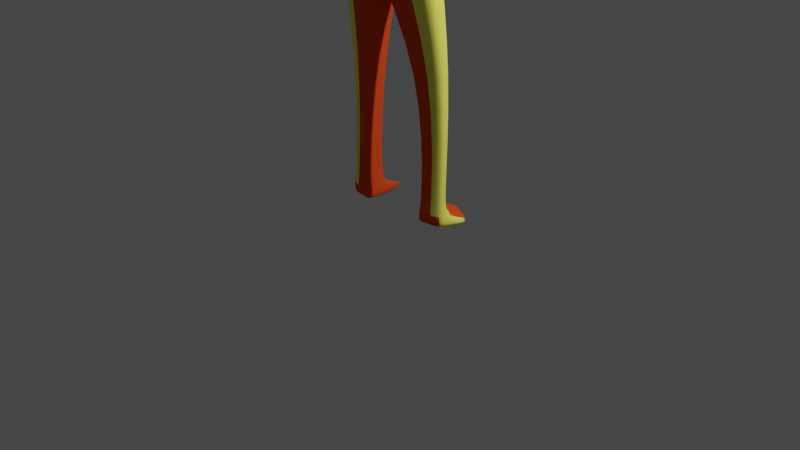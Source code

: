 # Source: Karakter_Dizayn.blend  (saved by Blender 3.2.14; exported with 4.5.12 LTS)
import bpy
from mathutils import Matrix  # noqa: F401  (used for matrix-valued properties, if any)

bpy.ops.wm.read_factory_settings(use_empty=True)
scene = bpy.context.scene
scene.name = 'Scene'

# ---- collections
col_collection = bpy.data.collections.new('Collection'); scene.collection.children.link(col_collection)

# ---- materials (node trees are filled in below, after node groups)
mat_material = bpy.data.materials.new('Material')
mat_material.alpha_threshold = 0.0
mat_material.use_transparent_shadow = False
mat_material.line_color = (0.0, 0.0, 0.0, 1.0)
mat_vucud = bpy.data.materials.new('Vucud')
mat_vucud.use_transparent_shadow = False
mat_vucud.diffuse_color = (1.0, 0.9671, 0.1449, 1.0)
mat_g_z = bpy.data.materials.new('Göz')
mat_g_z.use_transparent_shadow = False
mat_g_z.diffuse_color = (0.0, 0.0, 0.0, 1.0)
mat_ag_z = bpy.data.materials.new('Agız')
mat_ag_z.use_transparent_shadow = False
mat_ag_z.diffuse_color = (0.0, 0.0, 0.0, 1.0)
mat_material_001 = bpy.data.materials.new('Material.001')
mat_material_001.use_transparent_shadow = False
mat_st = bpy.data.materials.new('Üst')
mat_st.use_transparent_shadow = False
mat_st.diffuse_color = (0.8, 0.08037, 0.01566, 1.0)
mat_kemer = bpy.data.materials.new('Kemer')
mat_kemer.use_transparent_shadow = False
mat_kemer.diffuse_color = (0.0, 0.0, 0.0, 1.0)

# ---- material node trees
mat_material.use_nodes = True; mat_material.node_tree.nodes.clear()
_N = mat_material.node_tree.nodes; _L = mat_material.node_tree.links
n0 = _N.new('ShaderNodeOutputMaterial'); n0.name = 'Material Output'; n0.location = (300, 300)
n1 = _N.new('ShaderNodeBsdfPrincipled'); n1.name = 'Principled BSDF'; n1.location = (10, 300)
n1.distribution = 'GGX'
n1.subsurface_method = 'RANDOM_WALK_SKIN'
n1.inputs[2].default_value = 0.4
n1.inputs[3].default_value = 1.45
n1.inputs[27].default_value = (0.0, 0.0, 0.0, 1.0)
n1.inputs[28].default_value = 1.0
_L.new(n1.outputs[0], n0.inputs[0])
n0.is_active_output = True
mat_material_001.use_nodes = True; mat_material_001.node_tree.nodes.clear()
_N = mat_material_001.node_tree.nodes; _L = mat_material_001.node_tree.links
n0 = _N.new('ShaderNodeBsdfPrincipled'); n0.name = 'Principled BSDF'; n0.location = (10, 300)
n0.distribution = 'GGX'
n0.subsurface_method = 'RANDOM_WALK_SKIN'
n0.inputs[3].default_value = 1.45
n0.inputs[27].default_value = (0.0, 0.0, 0.0, 1.0)
n0.inputs[28].default_value = 1.0
n1 = _N.new('ShaderNodeOutputMaterial'); n1.name = 'Material Output'; n1.location = (300, 300)
_L.new(n0.outputs[0], n1.inputs[0])
n1.is_active_output = True

# ---- world
world_world = bpy.data.worlds.new('World'); scene.world = world_world
world_world.use_nodes = True; world_world.node_tree.nodes.clear()
_N = world_world.node_tree.nodes; _L = world_world.node_tree.links
n0 = _N.new('ShaderNodeOutputWorld'); n0.name = 'World Output'; n0.location = (300, 300)
n1 = _N.new('ShaderNodeBackground'); n1.name = 'Background'; n1.location = (10, 300)
n1.inputs[0].default_value = (0.05088, 0.05088, 0.05088, 1.0)
_L.new(n1.outputs[0], n0.inputs[0])
n0.is_active_output = True
world_world.color = (0.05088, 0.05088, 0.05088)
world_world.use_sun_shadow = False
world_world.sun_shadow_jitter_overblur = 0.0

# ---- cameras
cam_camera = bpy.data.cameras.new('Camera')
cam_camera.clip_end = 100.0
cam_camera.ortho_scale = 7.314

# ---- lights
light_light = bpy.data.lights.new('Light', 'POINT')
light_light.transmission_factor = 0.0
light_light.energy = 1000.0
light_light.shadow_soft_size = 0.1
light_light.shadow_maximum_resolution = 0.006
light_light.use_absolute_resolution = True

# ---- meshes
me_cube = bpy.data.meshes.new('Cube')
me_cube.from_pydata([(0.0, 0.2295, 4.616), (0.0, 0.2687, 3.961), (0.0, -0.2743, 4.774), (0.0, -0.3302, 4.004), (-1.064, 0.03214, 4.82), (-0.8058, 0.07867, 4.196), (-0.998, -0.3, 4.812), (-0.7667, -0.2281, 4.172), (0.0, 0.1925, 2.789), (0.0, -0.3993, 2.849), (-0.5868, 0.0224, 2.963), (-0.5915, -0.2638, 2.971), (-0.3631, 0.1805, 1.635), (-0.3711, -0.04435, 1.625), (-0.6266, 0.1232, 1.617), (-0.6266, 0.0177, 1.617), (-0.6437, 0.05255, 0.2381), (-0.6437, -0.05255, 0.2381), (-0.3586, 0.1634, 0.2423), (-0.3807, -0.1096, 0.2423), (0.0, 0.2798, 4.197), (-0.8216, -0.2633, 4.382), (0.0, -0.3298, 4.188), (-0.8824, 0.05543, 4.405), (-1.2, -0.2923, 4.529), (-1.088, -0.3068, 4.741), (-1.162, 0.03175, 4.755), (-1.268, 0.05458, 4.57), (-0.669, -0.2022, 2.834), (-0.6698, -0.02227, 2.829), (-0.8828, -0.1968, 2.825), (-0.888, -0.01634, 2.831), (-0.7021, -0.148, 2.587), (-0.7031, -0.07226, 2.586), (-0.7923, -0.1468, 2.585), (-0.7943, -0.07129, 2.587), (-1.044, -0.03282, 3.535), (-1.036, -0.2596, 3.482), (-0.7637, -0.2592, 3.468), (-0.7707, -0.03, 3.513), (-0.7144, 0.09369, 0.106), (-0.6416, -0.05255, 0.106), (-0.3564, 0.1634, 0.1102), (-0.3786, -0.1096, 0.1102), (-0.4021, 0.4231, 0.1716), (-0.7357, 0.2574, 0.1657), (-0.3992, 0.4238, 0.1002), (-0.7329, 0.2582, 0.09433), (-0.6179, -0.03922, 0.3581), (-0.4075, -0.0849, 0.3628), (-0.6179, 0.04488, 0.3581), (-0.3919, 0.1283, 0.3628), (0.0, -0.2801, 4.921), (-0.3689, -0.2032, 4.958), (0.0, -0.02644, 4.869), (-0.4235, -0.04938, 4.944), (0.0, -0.3175, 5.445), (-0.09574, -0.2393, 5.396), (0.0, -0.1088, 5.303), (-0.1989, -0.09807, 5.384), (0.0, 0.2321, 3.4), (-0.3928, 0.04743, 3.503), (-0.3928, -0.2412, 3.507), (0.0, -0.3633, 3.452), (0.0, -0.3713, 5.781), (-0.2121, -0.293, 5.732), (-0.3153, -0.08097, 5.694), (0.0, -0.432, 6.209), (-0.2051, -0.3537, 6.352), (0.0, -0.1215, 6.177), (-0.3266, -0.1417, 6.323), (-0.2284, 0.1964, 5.364), (0.0, 0.1857, 5.283), (-0.3447, 0.2135, 5.673), (0.0, 0.2337, 5.712), (-0.3719, 0.2224, 5.833), (0.0, 0.2425, 5.872), (-0.1464, -0.2308, 5.224), (-0.1738, -0.1429, 5.221), (0.0, -0.2775, 5.255), (0.0, -0.1271, 5.241), (-0.9636, -0.02432, 3.172), (-0.957, -0.2272, 3.144), (-0.7149, -0.2298, 3.141), (-0.7187, -0.02601, 3.16), (-0.2086, -0.3233, 6.042), (-0.321, -0.1113, 6.008), (0.0, -0.4016, 5.995), (-0.3583, 0.218, 5.753), (0.0, 0.2381, 5.792), (-0.4029, 0.1737, 4.078), (-0.499, -0.2871, 4.793), (-0.04787, -0.2784, 5.421), (-0.3834, -0.2792, 4.088), (-0.5319, 0.1308, 4.718), (-0.2934, 0.1075, 2.876), (-0.2958, -0.3315, 2.91), (-0.4948, 0.1519, 1.626), (-0.4988, -0.01333, 1.621), (-0.5011, 0.108, 0.2402), (-0.5122, -0.0811, 0.2402), (-0.4412, 0.1676, 4.301), (-0.4108, -0.2966, 4.285), (-0.5354, 0.1286, 0.1081), (-0.5101, -0.0811, 0.1081), (-0.5689, 0.3403, 0.1686), (-0.566, 0.341, 0.09727), (-0.5049, 0.08659, 0.3604), (-0.5127, -0.06206, 0.3604), (-0.1844, -0.2416, 4.939), (-0.2117, -0.03791, 4.907), (-0.1025, -0.3928, 6.281), (-0.09947, -0.1035, 5.344), (-0.1964, -0.3022, 3.48), (-0.1964, 0.1398, 3.451), (-0.1061, -0.3321, 5.756), (-0.1633, -0.1316, 6.25), (-0.1142, 0.1911, 5.323), (-0.1724, 0.2236, 5.693), (-0.1859, 0.2325, 5.852), (-0.08691, -0.135, 5.231), (-0.07318, -0.2541, 5.24), (-0.1792, 0.228, 5.773), (-0.1043, -0.3625, 6.018), (-0.1917, -0.3047, 4.046), (-0.2659, 0.1801, 4.667), (-0.1479, -0.3654, 2.879), (-0.435, -0.02884, 1.623), (-0.4465, -0.09537, 0.2413), (-0.2206, 0.2237, 4.249), (-0.4443, -0.09537, 0.1091), (-0.4601, -0.07348, 0.3616), (-0.1059, -0.03217, 4.888), (-0.04974, -0.1062, 5.324), (-0.0982, -0.3328, 3.466), (-0.08164, -0.1265, 6.213), (-0.05709, 0.1884, 5.303), (-0.08619, 0.2287, 5.703), (-0.09296, 0.2375, 5.862), (-0.04346, -0.131, 5.236), (-0.08958, 0.2331, 5.782), (-0.2014, 0.2212, 4.02), (-0.2495, -0.2807, 4.784), (-0.02393, -0.298, 5.433), (-0.1467, 0.15, 2.832), (-0.429, 0.1662, 1.63), (-0.4298, 0.1357, 0.2413), (-0.2054, -0.3132, 4.236), (-0.4459, 0.146, 0.1091), (-0.4855, 0.3817, 0.1701), (-0.4826, 0.3824, 0.09873), (-0.4484, 0.1074, 0.3616), (-0.09222, -0.2609, 4.93), (-0.05127, -0.4124, 6.245), (-0.0982, 0.1859, 3.426), (-0.05303, -0.3517, 5.768), (-0.03659, -0.2658, 5.247), (-0.05215, -0.382, 6.007), (-0.1855, 0.3576, 5.765), (-0.1923, 0.362, 5.845), (-0.09931, 0.3671, 5.855), (-0.09592, 0.3627, 5.775), (-0.1885, 0.2501, 5.868), (-0.09558, 0.2551, 5.878), (-0.1881, 0.3752, 5.781), (-0.1949, 0.3796, 5.86), (-0.1019, 0.3847, 5.87), (-0.09854, 0.3803, 5.79), (-0.1847, 0.3052, 5.785), (-0.1915, 0.3096, 5.865), (-0.0985, 0.3146, 5.874), (-0.09511, 0.3102, 5.795), (0.0, -0.3444, 5.613), (-0.1539, -0.2661, 5.564), (-0.2571, -0.08952, 5.539), (-0.2866, 0.205, 5.518), (0.0, 0.2097, 5.498), (-0.1433, 0.2073, 5.508), (-0.07697, -0.3053, 5.588), (-0.07164, 0.2085, 5.503), (-0.03848, -0.3248, 5.601), (0.0, -0.3578, 5.697), (-0.1578, 0.2155, 5.6), (-0.09152, -0.3187, 5.672), (-0.07891, 0.2186, 5.603), (-0.04576, -0.3383, 5.684), (-0.183, -0.2796, 5.648), (-0.2862, -0.08525, 5.616), (-0.3156, 0.2093, 5.596), (0.0, 0.2217, 5.605), (-0.09584, -0.3175, 4.025), (-0.133, 0.2048, 4.641), (-0.07394, -0.3823, 2.864), (-0.403, -0.0366, 1.624), (-0.4136, -0.1025, 0.2418), (-0.1103, 0.2518, 4.223), (-0.4115, -0.1025, 0.1097), (-0.4338, -0.07919, 0.3622), (-0.05294, -0.0293, 4.878), (-0.02487, -0.1075, 5.313), (-0.0491, -0.348, 3.459), (-0.04082, -0.124, 6.195), (-0.02854, 0.187, 5.293), (-0.04309, 0.2312, 5.707), (-0.04648, 0.24, 5.867), (-0.02173, -0.129, 5.238), (-0.04479, 0.2356, 5.787), (-0.1007, 0.245, 3.99), (-0.1247, -0.2775, 4.779), (-0.01197, -0.3078, 5.439), (-0.07335, 0.1713, 2.811), (-0.396, 0.1734, 1.632), (-0.3942, 0.1496, 0.2418), (-0.1027, -0.3215, 4.212), (-0.4012, 0.1547, 0.1097), (-0.4438, 0.4024, 0.1708), (-0.4409, 0.4031, 0.09947), (-0.4202, 0.1179, 0.3622), (-0.04611, -0.2705, 4.925), (-0.02563, -0.4222, 6.227), (-0.0491, 0.209, 3.413), (-0.02652, -0.3615, 5.774), (-0.0183, -0.2717, 5.251), (-0.02608, -0.3918, 6.001), (-0.03582, 0.2091, 5.5), (-0.01924, -0.3346, 5.607), (-0.03946, 0.2201, 5.604), (-0.02288, -0.348, 5.691), (-0.1685, -0.2728, 5.606), (-0.2717, -0.08739, 5.578), (-0.3011, 0.2071, 5.557), (0.0, 0.2157, 5.551), (0.0, -0.3511, 5.655), (-0.1505, 0.2114, 5.554), (-0.08424, -0.312, 5.63), (-0.07527, 0.2136, 5.553), (-0.04212, -0.3315, 5.643), (-0.02106, -0.3413, 5.649), (-0.03764, 0.2146, 5.552), (-0.3022, 0.1975, 4.049), (-0.3742, -0.2839, 4.788), (-0.0359, -0.2882, 5.427), (-0.22, 0.1287, 2.854), (-0.4619, 0.1591, 1.628), (-0.4655, 0.1219, 0.2407), (-0.3081, -0.3049, 4.261), (-0.4907, 0.1373, 0.1086), (-0.5272, 0.361, 0.1694), (-0.5243, 0.3617, 0.098), (-0.4766, 0.09702, 0.361), (-0.1383, -0.2513, 4.935), (-0.0769, -0.4026, 6.263), (-0.1473, 0.1629, 3.439), (-0.07955, -0.3419, 5.762), (-0.05489, -0.26, 5.243), (-0.07823, -0.3723, 6.012), (-0.2875, -0.2919, 4.067), (-0.3989, 0.1555, 4.692), (-0.2218, -0.3485, 2.895), (-0.4669, -0.02108, 1.622), (-0.4793, -0.08823, 0.2407), (-0.3309, 0.1957, 4.275), (-0.4772, -0.08823, 0.1086), (-0.4864, -0.06777, 0.361), (-0.1588, -0.03504, 4.897), (-0.0746, -0.1048, 5.334), (-0.1473, -0.3175, 3.473), (-0.1225, -0.1291, 6.231), (-0.08563, 0.1897, 5.313), (-0.1293, 0.2261, 5.698), (-0.1394, 0.235, 5.857), (-0.06518, -0.133, 5.233), (-0.1344, 0.2306, 5.777), (-0.1407, 0.3601, 5.77), (-0.1421, 0.2526, 5.873), (-0.1484, 0.3822, 5.865), (-0.1433, 0.3777, 5.786), (-0.145, 0.3121, 5.869), (-0.1399, 0.3077, 5.79), (-0.05773, -0.315, 5.595), (-0.1075, 0.2079, 5.505), (-0.06864, -0.3285, 5.678), (-0.1184, 0.217, 5.601), (-0.1129, 0.2125, 5.553), (-0.06318, -0.3218, 5.636), (-0.789, -0.0528, 4.185), (-1.036, -0.1102, 4.816), (-0.5888, -0.1002, 2.966), (0.0, -0.06109, 2.815), (-0.6266, 0.078, 1.617), (-0.3665, 0.08416, 1.63), (-0.6437, 0.007507, 0.2381), (-0.3681, 0.04641, 0.2423), (-0.8564, -0.08117, 4.395), (-1.131, -0.1134, 4.749), (-1.238, -0.09406, 4.552), (-0.6695, -0.09939, 2.831), (-0.8858, -0.09367, 2.829), (-0.7027, -0.1047, 2.586), (-0.7934, -0.1036, 2.586), (-0.7677, -0.1282, 3.494), (-1.041, -0.13, 3.512), (-0.6832, 0.03102, 0.106), (-0.3659, 0.04641, 0.1102), (-0.3986, 0.03693, 0.3628), (-0.6179, 0.008841, 0.3581), (-0.4001, -0.1153, 4.95), (-0.1547, -0.1586, 5.389), (-0.3928, -0.07625, 3.505), (-0.2711, -0.1718, 5.71), (0.0, -0.2546, 6.19), (-0.2745, -0.2325, 6.335), (-0.1621, -0.1805, 5.222), (-0.7171, -0.1134, 3.152), (-0.9607, -0.1113, 3.16), (-0.2728, -0.2022, 6.023), (-0.1373, -0.2435, 6.263), (-0.5245, 0.03871, 0.1081), (-0.06863, -0.2491, 6.227), (-0.4452, 0.04256, 0.1091), (-0.2129, -0.1652, 5.55), (-0.242, -0.1685, 5.63), (-0.03431, -0.2518, 6.209), (-0.4056, 0.04449, 0.1097), (-0.2275, -0.1669, 5.59), (-0.4849, 0.04064, 0.1086), (-0.1029, -0.2463, 6.245), (-0.07109, 0.08862, 5.566), (-0.07472, 0.09366, 5.616), (-0.03527, 0.09521, 5.617), (0.0, 0.09677, 5.618), (-0.1142, 0.0921, 5.615), (-0.03345, 0.08969, 5.565), (0.0, 0.09076, 5.564), (-0.1087, 0.08755, 5.567), (0.0, 0.2359, 5.752), (-0.2104, -0.3082, 5.887), (-0.3181, -0.09615, 5.851), (0.0, -0.3864, 5.888), (-0.3515, 0.2157, 5.713), (-0.1052, -0.3473, 5.887), (-0.1758, 0.2258, 5.733), (-0.08788, 0.2309, 5.742), (-0.05259, -0.3669, 5.887), (-0.04394, 0.2334, 5.747), (-0.0263, -0.3767, 5.888), (-0.07889, -0.3571, 5.887), (-0.1318, 0.2284, 5.738), (-0.272, -0.187, 5.866), (0.0, -0.3645, 5.739), (-0.1651, 0.2196, 5.647), (-0.09879, -0.3254, 5.714), (-0.08255, 0.2236, 5.653), (-0.0494, -0.345, 5.726), (-0.1976, -0.2863, 5.69), (-0.3008, -0.08311, 5.655), (-0.3302, 0.2114, 5.635), (0.0, 0.2277, 5.659), (-0.04127, 0.2257, 5.656), (-0.0247, -0.3548, 5.733), (-0.07409, -0.3352, 5.72), (-0.1238, 0.2216, 5.65), (-0.2566, -0.1702, 5.67), (-0.04948, 0.3547, 5.7), (0.0, 0.3572, 5.705), (0.0, 0.3595, 5.745), (-0.05032, 0.3569, 5.74), (-1.118, -0.2759, 4.005), (-0.7927, -0.2612, 3.925), (-0.8266, 0.01272, 3.959), (-1.156, 0.01088, 4.052), (-1.139, -0.112, 4.032), (-0.812, -0.1047, 3.945), (-0.5993, 0.06305, 3.849), (0.0, -0.3468, 3.728), (0.0, 0.2504, 3.68), (-0.5798, -0.2346, 3.839), (-0.2997, 0.1567, 3.765), (-0.2899, -0.2907, 3.784), (-0.1449, -0.3187, 3.756), (-0.1498, 0.2036, 3.723), (-0.07247, -0.3327, 3.742), (-0.07491, 0.227, 3.702), (-0.2247, 0.1802, 3.744), (-0.2174, -0.3047, 3.77), (-0.5909, -0.06452, 3.845), (0.0, 0.2413, 3.54), (-0.4863, -0.2379, 3.673), (-0.248, 0.1483, 3.608), (-0.2431, -0.2965, 3.632), (-0.1216, -0.3258, 3.611), (-0.124, 0.1948, 3.574), (-0.06079, -0.3404, 3.601), (-0.06201, 0.218, 3.557), (-0.186, 0.1715, 3.591), (-0.1824, -0.3111, 3.621), (-0.4919, -0.07039, 3.675), (-0.4961, 0.05524, 3.676), (0.0, -0.355, 3.59), (0.0, 0.2367, 3.47), (-0.4396, -0.2395, 3.59), (-0.2222, 0.144, 3.53), (-0.2198, -0.2994, 3.556), (-0.1099, -0.3293, 3.538), (-0.1111, 0.1904, 3.5), (-0.05494, -0.3442, 3.53), (-0.05555, 0.2135, 3.485), (-0.1667, 0.1672, 3.515), (-0.1648, -0.3143, 3.547), (-0.4423, -0.07332, 3.59), (-0.4444, 0.05134, 3.589), (0.0, -0.3592, 3.521), (0.0, 0.209, 3.331), (-0.3963, -0.2658, 3.444), (-0.1895, 0.1164, 3.386), (-0.1882, -0.3262, 3.413), (-0.0842, -0.3565, 3.398), (-0.08481, 0.1627, 3.358), (-0.03217, -0.3716, 3.39), (-0.03248, 0.1858, 3.345), (-0.1371, 0.1396, 3.372), (-0.1362, -0.3414, 3.405), (-0.3977, -0.1002, 3.443), (-0.3988, 0.02394, 3.442), (0.0, -0.3867, 3.382)], [], [(94, 4, 55, 110), (102, 91, 6, 21), (286, 4, 26, 294), (220, 60, 8, 210), (195, 191, 0, 20), (210, 8, 12, 211), (113, 62, 11, 96), (308, 61, 10, 287), (108, 48, 17, 100), (96, 11, 15, 98), (287, 10, 14, 289), (288, 9, 13, 290), (292, 19, 43, 303), (305, 50, 16, 291), (304, 49, 19, 292), (217, 51, 18, 212), (207, 195, 20, 1), (285, 293, 23, 5), (93, 102, 21, 7), (295, 294, 26, 27), (314, 81, 31, 297), (4, 23, 27, 26), (21, 6, 25, 24), (28, 30, 34, 32), (83, 82, 30, 28), (313, 83, 28, 296), (81, 84, 29, 31), (298, 32, 34, 299), (296, 28, 32, 298), (31, 29, 33, 35), (297, 31, 35, 299), (370, 369, 39, 36), (372, 368, 38, 300), (368, 367, 37, 38), (371, 370, 36, 301), (323, 303, 43, 196), (212, 18, 44, 215), (100, 17, 41, 104), (291, 16, 40, 302), (215, 44, 46, 216), (18, 42, 46, 44), (103, 40, 47, 106), (40, 16, 45, 47), (211, 12, 51, 217), (290, 13, 49, 304), (289, 14, 50, 305), (98, 15, 48, 108), (312, 77, 57, 307), (208, 2, 52, 218), (286, 6, 53, 306), (359, 349, 64, 221), (222, 79, 56, 209), (120, 78, 59, 112), (422, 423, 61, 308), (415, 413, 62, 113), (419, 412, 60, 220), (201, 69, 76, 204), (362, 354, 65, 309), (112, 59, 71, 117), (316, 311, 68, 111), (315, 85, 68, 311), (223, 87, 67, 219), (122, 88, 75, 119), (350, 356, 73, 118), (355, 66, 73, 356), (86, 70, 75, 88), (110, 55, 78, 120), (218, 52, 79, 222), (306, 53, 77, 312), (36, 39, 84, 81), (300, 38, 83, 313), (38, 37, 82, 83), (301, 36, 81, 314), (337, 86, 88, 339), (341, 339, 88, 122), (345, 338, 87, 223), (348, 336, 85, 315), (336, 340, 123, 85), (347, 341, 122, 272), (53, 109, 121, 77), (264, 110, 120, 271), (361, 350, 118, 269), (122, 119, 159, 158), (85, 123, 111, 68), (326, 316, 111, 251), (265, 112, 117, 268), (70, 116, 119, 75), (423, 414, 114, 61), (421, 415, 113, 266), (271, 120, 112, 265), (77, 121, 92, 57), (354, 351, 115, 65), (6, 91, 109, 53), (259, 98, 108, 263), (14, 97, 107, 50), (246, 103, 106, 248), (45, 105, 106, 47), (260, 100, 104, 262), (16, 99, 105, 45), (302, 317, 104, 41), (256, 245, 102, 93), (5, 23, 101, 90), (50, 107, 99, 16), (258, 96, 98, 259), (263, 108, 100, 260), (266, 113, 96, 258), (10, 95, 97, 14), (23, 4, 94, 101), (61, 114, 95, 10), (245, 240, 91, 102), (257, 94, 110, 264), (191, 125, 132, 198), (213, 208, 142, 147), (200, 134, 126, 192), (197, 131, 128, 194), (192, 126, 127, 193), (190, 213, 147, 124), (194, 128, 130, 196), (214, 148, 150, 216), (193, 127, 131, 197), (205, 139, 133, 199), (418, 416, 134, 200), (199, 133, 136, 202), (322, 318, 153, 219), (206, 140, 138, 204), (358, 352, 137, 203), (198, 132, 139, 205), (344, 342, 140, 206), (346, 343, 157, 255), (250, 152, 156, 254), (255, 157, 153, 251), (267, 135, 138, 270), (420, 417, 154, 252), (254, 156, 143, 241), (360, 353, 155, 253), (240, 142, 152, 250), (243, 145, 151, 249), (247, 149, 150, 248), (244, 146, 149, 247), (325, 319, 130, 262), (239, 261, 129, 141), (249, 151, 146, 244), (242, 144, 145, 243), (261, 257, 125, 129), (252, 154, 144, 242), (158, 159, 165, 164), (272, 122, 158, 273), (273, 158, 164, 276), (138, 140, 161, 160), (276, 164, 168, 278), (274, 163, 166, 275), (138, 160, 166, 163), (160, 161, 167, 166), (270, 138, 163, 274), (159, 119, 162, 165), (278, 168, 169, 277), (164, 165, 169, 168), (166, 167, 171, 170), (275, 166, 170, 277), (241, 143, 180, 279), (202, 136, 179, 224), (57, 92, 178, 173), (268, 117, 177, 280), (59, 174, 175, 71), (117, 71, 175, 177), (307, 57, 173, 320), (209, 56, 172, 225), (284, 236, 185, 281), (283, 282, 331, 334), (228, 234, 183, 186), (283, 233, 182, 282), (229, 187, 188, 230), (233, 230, 188, 182), (324, 228, 186, 321), (237, 232, 181, 227), (236, 237, 227, 185), (226, 189, 330, 329), (143, 209, 225, 180), (72, 202, 224, 176), (335, 344, 206, 89), (54, 198, 205, 80), (357, 358, 203, 74), (89, 206, 204, 76), (310, 322, 219, 67), (58, 199, 202, 72), (424, 418, 200, 63), (80, 205, 199, 58), (13, 193, 197, 49), (42, 214, 216, 46), (19, 194, 196, 43), (3, 22, 213, 190), (9, 192, 193, 13), (49, 197, 194, 19), (63, 200, 192, 9), (22, 2, 208, 213), (0, 191, 198, 54), (343, 345, 223, 157), (152, 218, 222, 156), (157, 223, 219, 153), (135, 201, 204, 138), (417, 419, 220, 154), (156, 222, 209, 143), (353, 359, 221, 155), (142, 208, 218, 152), (145, 211, 217, 151), (149, 215, 216, 150), (146, 212, 215, 149), (319, 323, 196, 130), (141, 129, 195, 207), (151, 217, 212, 146), (144, 210, 211, 145), (129, 125, 191, 195), (154, 220, 210, 144), (176, 224, 238, 231), (180, 225, 237, 236), (225, 172, 232, 237), (320, 173, 228, 324), (177, 175, 230, 233), (174, 229, 230, 175), (280, 177, 233, 283), (173, 178, 234, 228), (224, 179, 235, 238), (279, 180, 236, 284), (178, 279, 284, 234), (179, 280, 283, 235), (282, 184, 328, 331), (234, 284, 281, 183), (136, 268, 280, 179), (92, 241, 279, 178), (165, 275, 277, 169), (171, 278, 277, 170), (119, 270, 274, 162), (162, 274, 275, 165), (167, 276, 278, 171), (161, 273, 276, 167), (140, 272, 273, 161), (114, 252, 242, 95), (101, 94, 257, 261), (95, 242, 243, 97), (107, 249, 244, 99), (90, 101, 261, 239), (317, 325, 262, 104), (99, 244, 247, 105), (105, 247, 248, 106), (97, 243, 249, 107), (91, 240, 250, 109), (351, 360, 253, 115), (121, 254, 241, 92), (414, 420, 252, 114), (116, 267, 270, 119), (123, 255, 251, 111), (109, 250, 254, 121), (340, 346, 255, 123), (125, 257, 264, 132), (147, 142, 240, 245), (134, 266, 258, 126), (131, 263, 260, 128), (126, 258, 259, 127), (124, 147, 245, 256), (128, 260, 262, 130), (148, 246, 248, 150), (127, 259, 263, 131), (139, 271, 265, 133), (416, 421, 266, 134), (133, 265, 268, 136), (318, 326, 251, 153), (352, 361, 269, 137), (132, 264, 271, 139), (342, 347, 272, 140), (135, 267, 326, 318), (103, 246, 325, 317), (174, 320, 324, 229), (148, 214, 323, 319), (69, 201, 322, 310), (229, 324, 321, 187), (59, 307, 320, 174), (246, 148, 319, 325), (201, 135, 318, 322), (40, 103, 317, 302), (267, 116, 316, 326), (337, 348, 315, 86), (37, 301, 314, 82), (39, 300, 313, 84), (55, 306, 312, 78), (86, 315, 311, 70), (116, 70, 311, 316), (355, 362, 309, 66), (413, 422, 308, 62), (4, 286, 306, 55), (78, 312, 307, 59), (15, 289, 305, 48), (12, 290, 304, 51), (17, 291, 302, 41), (214, 42, 303, 323), (367, 371, 301, 37), (369, 372, 300, 39), (30, 297, 299, 34), (29, 296, 298, 33), (33, 298, 299, 35), (84, 313, 296, 29), (82, 314, 297, 30), (24, 25, 294, 295), (7, 21, 293, 285), (51, 304, 292, 18), (48, 305, 291, 17), (18, 292, 303, 42), (8, 288, 290, 12), (11, 287, 289, 15), (62, 308, 287, 11), (6, 286, 294, 25), (332, 327, 328, 329), (333, 332, 329, 330), (327, 334, 331, 328), (238, 235, 327, 332), (235, 283, 334, 327), (184, 226, 329, 328), (231, 238, 332, 333), (66, 309, 348, 337), (137, 269, 347, 342), (115, 253, 346, 340), (155, 221, 345, 343), (74, 203, 363, 364), (253, 155, 343, 346), (203, 137, 342, 344), (269, 118, 341, 347), (65, 115, 340, 336), (309, 65, 336, 348), (221, 64, 338, 345), (118, 73, 339, 341), (66, 337, 339, 73), (187, 321, 362, 355), (184, 282, 361, 352), (183, 281, 360, 351), (185, 227, 359, 353), (189, 226, 358, 357), (281, 185, 353, 360), (226, 184, 352, 358), (186, 183, 351, 354), (282, 182, 350, 361), (187, 355, 356, 188), (182, 188, 356, 350), (321, 186, 354, 362), (227, 181, 349, 359), (364, 363, 366, 365), (203, 344, 366, 363), (344, 335, 365, 366), (23, 293, 372, 369), (24, 295, 371, 367), (295, 27, 370, 371), (21, 24, 367, 368), (293, 21, 368, 372), (27, 23, 369, 370), (7, 285, 385, 376), (124, 256, 384, 379), (90, 239, 383, 377), (141, 207, 382, 380), (3, 190, 381, 374), (239, 141, 380, 383), (190, 124, 379, 381), (256, 93, 378, 384), (5, 90, 377, 373), (207, 1, 375, 382), (93, 7, 376, 378), (285, 5, 373, 385), (376, 385, 396, 387), (379, 384, 395, 390), (377, 383, 394, 388), (380, 382, 393, 391), (374, 381, 392, 398), (383, 380, 391, 394), (381, 379, 390, 392), (384, 378, 389, 395), (373, 377, 388, 397), (382, 375, 386, 393), (378, 376, 387, 389), (385, 373, 397, 396), (387, 396, 409, 400), (390, 395, 408, 403), (388, 394, 407, 401), (391, 393, 406, 404), (398, 392, 405, 411), (394, 391, 404, 407), (392, 390, 403, 405), (395, 389, 402, 408), (397, 388, 401, 410), (393, 386, 399, 406), (389, 387, 400, 402), (396, 397, 410, 409), (400, 409, 422, 413), (403, 408, 421, 416), (401, 407, 420, 414), (404, 406, 419, 417), (411, 405, 418, 424), (407, 404, 417, 420), (405, 403, 416, 418), (408, 402, 415, 421), (410, 401, 414, 423), (406, 399, 412, 419), (402, 400, 413, 415), (409, 410, 423, 422)])
me_cube.polygons.foreach_set('use_smooth', [True] * 400)
me_cube.polygons.foreach_set('material_index', [1, 5, 5, 5, 5, 5, 1, 1, 1, 1, 1, 5, 5, 1, 5, 5, 5, 1, 1, 5, 1, 5, 5, 1, 1, 1, 1, 1, 1, 1, 1, 1, 1, 1, 1, 5, 5, 5, 1, 5, 5, 1, 1, 5, 5, 1, 1, 1, 1, 1, 1, 1, 1, 6, 6, 6, 1, 1, 1, 1, 1, 1, 1, 1, 1, 1, 1, 1, 1, 1, 1, 1, 1, 1, 1, 1, 1, 1, 1, 1, 1, 1, 1, 1, 1, 1, 1, 6, 6, 1, 1, 1, 1, 5, 1, 5, 5, 5, 5, 1, 5, 1, 1, 5, 5, 5, 1, 5, 1, 5, 1, 1, 5, 5, 5, 5, 5, 5, 5, 5, 1, 6, 1, 1, 1, 1, 1, 1, 1, 1, 1, 1, 6, 1, 1, 1, 5, 5, 5, 5, 5, 5, 5, 5, 5, 1, 1, 1, 1, 2, 1, 1, 2, 1, 1, 2, 2, 2, 2, 1, 1, 1, 1, 1, 1, 1, 1, 1, 3, 1, 1, 1, 1, 1, 1, 1, 3, 1, 1, 1, 1, 1, 1, 1, 1, 6, 1, 5, 5, 5, 5, 5, 5, 5, 5, 1, 1, 1, 1, 1, 6, 1, 1, 1, 5, 5, 5, 5, 5, 5, 5, 5, 5, 1, 1, 1, 1, 1, 1, 1, 1, 1, 1, 1, 1, 3, 1, 1, 1, 2, 2, 1, 1, 2, 1, 1, 5, 5, 5, 5, 5, 5, 5, 5, 5, 1, 1, 1, 6, 1, 1, 1, 1, 1, 5, 5, 5, 5, 5, 5, 5, 5, 1, 6, 1, 1, 1, 1, 1, 1, 5, 1, 5, 1, 1, 1, 5, 1, 1, 1, 1, 1, 1, 1, 1, 1, 1, 6, 1, 1, 1, 5, 1, 5, 1, 1, 1, 1, 1, 1, 1, 5, 1, 5, 1, 5, 5, 1, 1, 5, 1, 1, 1, 3, 3, 3, 3, 1, 1, 1, 1, 1, 1, 1, 1, 1, 1, 1, 1, 1, 1, 1, 1, 1, 1, 1, 1, 1, 1, 1, 1, 1, 1, 1, 1, 1, 1, 1, 1, 1, 1, 1, 1, 5, 1, 5, 5, 5, 5, 1, 1, 5, 1, 1, 1, 5, 1, 5, 5, 5, 5, 1, 1, 5, 1, 1, 1, 5, 1, 5, 5, 5, 5, 1, 1, 5, 1, 1, 1, 5, 1, 5, 5, 5, 5, 1, 1, 5, 1, 1])
_uv = me_cube.uv_layers.new(name='UVMap')
_uv.uv.foreach_set('vector', [0.625, 0.375, 0.625, 0.25, 0.625, 0.25, 0.625, 0.375, 0.4292, 0.875, 0.625, 0.875, 0.625, 1.0, 0.4292, 1.0, 0.875, 0.6071, 0.875, 0.5, 0.875, 0.5, 0.875, 0.6071, 0.375, 0.4687, 0.375, 0.5, 0.375, 0.5, 0.375, 0.4687, 0.4292, 0.4688, 0.625, 0.4688, 0.625, 0.5, 0.4292, 0.5, 0.375, 0.4687, 0.375, 0.5, 0.375, 0.5, 0.375, 0.4687, 0.375, 0.875, 0.375, 1.0, 0.375, 1.0, 0.375, 0.875, 0.375, 0.1429, 0.375, 0.25, 0.375, 0.25, 0.375, 0.1429, 0.375, 0.875, 0.375, 1.0, 0.375, 1.0, 0.375, 0.875, 0.375, 0.875, 0.375, 1.0, 0.375, 1.0, 0.375, 0.875, 0.375, 0.1429, 0.375, 0.25, 0.375, 0.25, 0.375, 0.1429, 0.0, 0.0, 0.0, 0.0, 0.0, 0.0, 0.0, 0.0, 0.0, 0.0, 0.0, 0.0, 0.0, 0.0, 0.0, 0.0, 0.375, 0.1429, 0.375, 0.25, 0.375, 0.25, 0.375, 0.1429, 0.0, 0.0, 0.0, 0.0, 0.0, 0.0, 0.0, 0.0, 0.375, 0.4687, 0.375, 0.5, 0.375, 0.5, 0.375, 0.4688, 0.375, 0.4687, 0.4292, 0.4688, 0.4292, 0.5, 0.375, 0.5, 0.375, 0.1429, 0.4292, 0.1429, 0.4292, 0.25, 0.375, 0.25, 0.375, 0.875, 0.4292, 0.875, 0.4292, 1.0, 0.375, 1.0, 0.4292, 0.1429, 0.625, 0.1429, 0.625, 0.25, 0.4292, 0.25, 0.4292, 0.1429, 0.4292, 0.25, 0.4292, 0.25, 0.4292, 0.1429, 0.625, 0.25, 0.4292, 0.25, 0.4292, 0.25, 0.625, 0.25, 0.4292, 1.0, 0.625, 1.0, 0.625, 1.0, 0.4292, 1.0, 0.4292, 1.0, 0.4292, 1.0, 0.4292, 1.0, 0.4292, 1.0, 0.4292, 1.0, 0.4292, 1.0, 0.4292, 1.0, 0.4292, 1.0, 0.4292, 0.1429, 0.4292, 0.0, 0.4292, 0.0, 0.4292, 0.1429, 0.4292, 0.25, 0.4292, 0.25, 0.4292, 0.25, 0.4292, 0.25, 0.4292, 0.1429, 0.4292, 0.0, 0.4292, 0.0, 0.4292, 0.1429, 0.4292, 0.1429, 0.4292, 0.0, 0.4292, 0.0, 0.4292, 0.1429, 0.4292, 0.25, 0.4292, 0.25, 0.4292, 0.25, 0.4292, 0.25, 0.4292, 0.1429, 0.4292, 0.25, 0.4292, 0.25, 0.4292, 0.1429, 0.4292, 0.25, 0.4292, 0.25, 0.4292, 0.25, 0.4292, 0.25, 0.4292, 0.1429, 0.4292, 0.0, 0.4292, 0.0, 0.4292, 0.1429, 0.4292, 1.0, 0.4292, 1.0, 0.4292, 1.0, 0.4292, 1.0, 0.4292, 0.1429, 0.4292, 0.25, 0.4292, 0.25, 0.4292, 0.1429, 0.3438, 0.6071, 0.375, 0.6071, 0.375, 0.75, 0.3438, 0.75, 0.375, 0.4688, 0.375, 0.5, 0.375, 0.5, 0.375, 0.4687, 0.375, 0.875, 0.375, 1.0, 0.375, 1.0, 0.375, 0.875, 0.375, 0.1429, 0.375, 0.25, 0.375, 0.25, 0.375, 0.1429, 0.375, 0.4687, 0.375, 0.5, 0.375, 0.5, 0.375, 0.4688, 0.0, 0.0, 0.0, 0.0, 0.0, 0.0, 0.0, 0.0, 0.25, 0.5, 0.125, 0.5, 0.125, 0.5, 0.25, 0.5, 0.375, 0.25, 0.375, 0.25, 0.375, 0.25, 0.375, 0.25, 0.375, 0.4687, 0.375, 0.5, 0.375, 0.5, 0.375, 0.4687, 0.0, 0.0, 0.0, 0.0, 0.0, 0.0, 0.0, 0.0, 0.375, 0.1429, 0.375, 0.25, 0.375, 0.25, 0.375, 0.1429, 0.375, 0.875, 0.375, 1.0, 0.375, 1.0, 0.375, 0.875, 0.875, 0.6071, 0.875, 0.75, 0.875, 0.75, 0.875, 0.6071, 0.625, 0.7812, 0.625, 0.75, 0.625, 0.75, 0.625, 0.7812, 0.875, 0.6071, 0.875, 0.75, 0.875, 0.75, 0.875, 0.6071, 0.625, 0.7812, 0.625, 0.75, 0.625, 0.75, 0.625, 0.7813, 0.625, 0.7812, 0.625, 0.75, 0.625, 0.75, 0.625, 0.7812, 0.625, 0.375, 0.625, 0.25, 0.625, 0.25, 0.625, 0.375, 0.375, 0.1429, 0.375, 0.25, 0.375, 0.25, 0.375, 0.1429, 0.375, 0.875, 0.375, 1.0, 0.375, 1.0, 0.375, 0.875, 0.375, 0.4687, 0.375, 0.5, 0.375, 0.5, 0.375, 0.4687, 0.6562, 0.5, 0.625, 0.5, 0.625, 0.5, 0.6562, 0.5, 0.875, 0.6071, 0.875, 0.75, 0.875, 0.75, 0.875, 0.6071, 0.625, 0.375, 0.625, 0.25, 0.625, 0.25, 0.625, 0.375, 0.75, 0.6071, 0.875, 0.6071, 0.875, 0.75, 0.75, 0.75, 0.875, 0.6071, 0.875, 0.75, 0.875, 0.75, 0.875, 0.6071, 0.625, 0.7812, 0.625, 0.75, 0.625, 0.75, 0.625, 0.7812, 0.625, 0.375, 0.625, 0.25, 0.625, 0.25, 0.625, 0.375, 0.625, 0.375, 0.625, 0.25, 0.625, 0.25, 0.625, 0.375, 0.875, 0.5, 0.875, 0.5, 0.875, 0.5, 0.875, 0.5, 0.875, 0.5, 0.875, 0.5, 0.875, 0.5, 0.875, 0.5, 0.625, 0.375, 0.625, 0.25, 0.625, 0.25, 0.625, 0.375, 0.625, 0.7812, 0.625, 0.75, 0.625, 0.75, 0.625, 0.7812, 0.875, 0.6071, 0.875, 0.75, 0.875, 0.75, 0.875, 0.6071, 0.4292, 0.25, 0.4292, 0.25, 0.4292, 0.25, 0.4292, 0.25, 0.4292, 0.1429, 0.4292, 0.0, 0.4292, 0.0, 0.4292, 0.1429, 0.4292, 1.0, 0.4292, 1.0, 0.4292, 1.0, 0.4292, 1.0, 0.4292, 0.1429, 0.4292, 0.25, 0.4292, 0.25, 0.4292, 0.1429, 0.875, 0.5, 0.875, 0.5, 0.875, 0.5, 0.875, 0.5, 0.625, 0.375, 0.625, 0.25, 0.625, 0.25, 0.625, 0.375, 0.625, 0.7812, 0.625, 0.75, 0.625, 0.75, 0.625, 0.7812, 0.875, 0.6071, 0.875, 0.75, 0.875, 0.75, 0.875, 0.6071, 0.625, 1.0, 0.625, 0.875, 0.625, 0.875, 0.625, 1.0, 0.625, 0.4062, 0.625, 0.375, 0.625, 0.375, 0.625, 0.4062, 0.625, 1.0, 0.625, 0.875, 0.625, 0.875, 0.625, 1.0, 0.625, 0.4062, 0.625, 0.375, 0.625, 0.375, 0.625, 0.4062, 0.625, 0.4062, 0.625, 0.375, 0.625, 0.375, 0.625, 0.4062, 0.625, 0.375, 0.625, 0.375, 0.625, 0.375, 0.625, 0.375, 0.625, 1.0, 0.625, 0.875, 0.625, 0.875, 0.625, 1.0, 0.7187, 0.6071, 0.75, 0.6071, 0.75, 0.75, 0.7188, 0.75, 0.625, 0.4062, 0.625, 0.375, 0.625, 0.375, 0.625, 0.4062, 0.875, 0.5, 0.75, 0.5, 0.75, 0.5, 0.875, 0.5, 0.375, 0.25, 0.375, 0.375, 0.375, 0.375, 0.375, 0.25, 0.375, 0.8438, 0.375, 0.875, 0.375, 0.875, 0.375, 0.8438, 0.625, 0.4062, 0.625, 0.375, 0.625, 0.375, 0.625, 0.4062, 0.625, 1.0, 0.625, 0.875, 0.625, 0.875, 0.625, 1.0, 0.625, 1.0, 0.625, 0.875, 0.625, 0.875, 0.625, 1.0, 0.625, 1.0, 0.625, 0.875, 0.625, 0.875, 0.625, 1.0, 0.375, 0.8438, 0.375, 0.875, 0.375, 0.875, 0.375, 0.8438, 0.375, 0.25, 0.375, 0.375, 0.375, 0.375, 0.375, 0.25, 0.2812, 0.5, 0.25, 0.5, 0.25, 0.5, 0.2812, 0.5, 0.375, 0.25, 0.375, 0.375, 0.375, 0.375, 0.375, 0.25, 0.375, 0.8438, 0.375, 0.875, 0.375, 0.875, 0.375, 0.8437, 0.375, 0.25, 0.375, 0.375, 0.375, 0.375, 0.375, 0.25, 0.125, 0.6071, 0.25, 0.6071, 0.25, 0.75, 0.125, 0.75, 0.375, 0.8438, 0.4292, 0.8438, 0.4292, 0.875, 0.375, 0.875, 0.375, 0.25, 0.4292, 0.25, 0.4292, 0.375, 0.375, 0.375, 0.375, 0.25, 0.375, 0.375, 0.375, 0.375, 0.375, 0.25, 0.375, 0.8438, 0.375, 0.875, 0.375, 0.875, 0.375, 0.8438, 0.375, 0.8438, 0.375, 0.875, 0.375, 0.875, 0.375, 0.8438, 0.375, 0.8438, 0.375, 0.875, 0.375, 0.875, 0.375, 0.8438, 0.375, 0.25, 0.375, 0.375, 0.375, 0.375, 0.375, 0.25, 0.4292, 0.25, 0.625, 0.25, 0.625, 0.375, 0.4292, 0.375, 0.375, 0.25, 0.375, 0.375, 0.375, 0.375, 0.375, 0.25, 0.4292, 0.8438, 0.625, 0.8437, 0.625, 0.875, 0.4292, 0.875, 0.625, 0.4062, 0.625, 0.375, 0.625, 0.375, 0.625, 0.4062, 0.625, 0.4688, 0.625, 0.4375, 0.625, 0.4375, 0.625, 0.4688, 0.4292, 0.7813, 0.625, 0.7812, 0.625, 0.8125, 0.4292, 0.8125, 0.375, 0.7813, 0.375, 0.8125, 0.375, 0.8125, 0.375, 0.7813, 0.375, 0.7812, 0.375, 0.8125, 0.375, 0.8125, 0.375, 0.7813, 0.375, 0.7813, 0.375, 0.8125, 0.375, 0.8125, 0.375, 0.7812, 0.375, 0.7813, 0.4292, 0.7813, 0.4292, 0.8125, 0.375, 0.8125, 0.375, 0.7813, 0.375, 0.8125, 0.375, 0.8125, 0.375, 0.7812, 0.3438, 0.5, 0.3125, 0.5, 0.3125, 0.5, 0.3438, 0.5, 0.375, 0.7812, 0.375, 0.8125, 0.375, 0.8125, 0.375, 0.7812, 0.625, 0.4688, 0.625, 0.4375, 0.625, 0.4375, 0.625, 0.4687, 0.375, 0.7813, 0.375, 0.8125, 0.375, 0.8125, 0.375, 0.7813, 0.625, 0.4687, 0.625, 0.4375, 0.625, 0.4375, 0.625, 0.4688, 0.6562, 0.6071, 0.6875, 0.6071, 0.6875, 0.75, 0.6562, 0.75, 0.625, 0.4688, 0.625, 0.4375, 0.625, 0.4375, 0.625, 0.4688, 0.625, 0.4688, 0.625, 0.4375, 0.625, 0.4375, 0.625, 0.4688, 0.625, 0.4688, 0.625, 0.4375, 0.625, 0.4375, 0.625, 0.4688, 0.625, 0.4688, 0.625, 0.4375, 0.625, 0.4375, 0.625, 0.4688, 0.625, 0.8437, 0.625, 0.8125, 0.625, 0.8125, 0.625, 0.8437, 0.625, 0.8438, 0.625, 0.8125, 0.625, 0.8125, 0.625, 0.8438, 0.625, 0.8437, 0.625, 0.8125, 0.625, 0.8125, 0.625, 0.8437, 0.7188, 0.5, 0.6875, 0.5, 0.6875, 0.5, 0.7188, 0.5, 0.375, 0.4062, 0.375, 0.4375, 0.375, 0.4375, 0.375, 0.4062, 0.625, 0.8438, 0.625, 0.8125, 0.625, 0.8125, 0.625, 0.8438, 0.625, 0.8437, 0.625, 0.8125, 0.625, 0.8125, 0.625, 0.8437, 0.625, 0.8437, 0.625, 0.8125, 0.625, 0.8125, 0.625, 0.8438, 0.375, 0.4062, 0.375, 0.4375, 0.375, 0.4375, 0.375, 0.4063, 0.375, 0.4062, 0.375, 0.4375, 0.375, 0.4375, 0.375, 0.4062, 0.375, 0.4062, 0.375, 0.4375, 0.375, 0.4375, 0.375, 0.4062, 0.2812, 0.6071, 0.3125, 0.6071, 0.3125, 0.75, 0.2812, 0.75, 0.375, 0.4062, 0.4292, 0.4063, 0.4292, 0.4375, 0.375, 0.4375, 0.375, 0.4063, 0.375, 0.4375, 0.375, 0.4375, 0.375, 0.4062, 0.375, 0.4062, 0.375, 0.4375, 0.375, 0.4375, 0.375, 0.4062, 0.4292, 0.4063, 0.625, 0.4062, 0.625, 0.4375, 0.4292, 0.4375, 0.375, 0.4062, 0.375, 0.4375, 0.375, 0.4375, 0.375, 0.4062, 0.625, 0.375, 0.625, 0.375, 0.625, 0.375, 0.625, 0.375, 0.625, 0.4062, 0.625, 0.375, 0.625, 0.375, 0.625, 0.4062, 0.625, 0.4062, 0.625, 0.375, 0.625, 0.375, 0.625, 0.4062, 0.625, 0.4375, 0.625, 0.4375, 0.625, 0.4375, 0.625, 0.4375, 0.625, 0.4062, 0.625, 0.375, 0.625, 0.375, 0.625, 0.4062, 0.7188, 0.5, 0.6875, 0.5, 0.6875, 0.5, 0.7188, 0.5, 0.625, 0.4375, 0.625, 0.4375, 0.625, 0.4375, 0.625, 0.4375, 0.625, 0.4375, 0.625, 0.4375, 0.625, 0.4375, 0.625, 0.4375, 0.7188, 0.5, 0.6875, 0.5, 0.6875, 0.5, 0.7188, 0.5, 0.625, 0.375, 0.625, 0.375, 0.625, 0.375, 0.625, 0.375, 0.625, 0.4062, 0.625, 0.375, 0.625, 0.375, 0.625, 0.4062, 0.625, 0.375, 0.625, 0.375, 0.625, 0.375, 0.625, 0.375, 0.625, 0.4375, 0.625, 0.4375, 0.625, 0.4375, 0.625, 0.4375, 0.7188, 0.5, 0.6875, 0.5, 0.6875, 0.5, 0.7188, 0.5, 0.625, 0.8438, 0.625, 0.8125, 0.625, 0.8125, 0.625, 0.8437, 0.625, 0.4688, 0.625, 0.4375, 0.625, 0.4375, 0.625, 0.4688, 0.625, 1.0, 0.625, 0.875, 0.625, 0.875, 0.625, 1.0, 0.625, 0.4062, 0.625, 0.375, 0.625, 0.375, 0.625, 0.4062, 0.875, 0.5, 0.875, 0.5, 0.875, 0.5, 0.875, 0.5, 0.625, 0.375, 0.625, 0.25, 0.625, 0.25, 0.625, 0.375, 0.875, 0.6071, 0.875, 0.75, 0.875, 0.75, 0.875, 0.6071, 0.625, 0.7812, 0.625, 0.75, 0.625, 0.75, 0.625, 0.7812, 0.625, 0.8437, 0.625, 0.8125, 0.625, 0.8125, 0.625, 0.8437, 0.625, 0.4062, 0.625, 0.4062, 0.625, 0.4062, 0.625, 0.4062, 0.625, 1.0, 0.625, 0.875, 0.625, 0.875, 0.625, 1.0, 0.625, 0.4062, 0.625, 0.375, 0.625, 0.375, 0.625, 0.4062, 0.875, 0.5, 0.875, 0.5, 0.875, 0.5, 0.875, 0.5, 0.625, 0.375, 0.625, 0.25, 0.625, 0.25, 0.625, 0.375, 0.875, 0.6071, 0.875, 0.75, 0.875, 0.75, 0.875, 0.6071, 0.625, 0.7812, 0.625, 0.75, 0.625, 0.75, 0.625, 0.7812, 0.625, 0.8125, 0.625, 0.7812, 0.625, 0.7812, 0.625, 0.8125, 0.625, 0.4688, 0.625, 0.5, 0.625, 0.5, 0.625, 0.4688, 0.625, 0.8125, 0.625, 0.7812, 0.625, 0.7812, 0.625, 0.8125, 0.625, 0.5, 0.625, 0.4688, 0.625, 0.4688, 0.625, 0.5, 0.625, 0.5, 0.625, 0.4688, 0.625, 0.4688, 0.625, 0.5, 0.625, 0.5, 0.625, 0.4688, 0.625, 0.4688, 0.625, 0.5, 0.625, 0.5, 0.625, 0.4688, 0.625, 0.4688, 0.625, 0.5, 0.625, 0.5, 0.625, 0.4688, 0.625, 0.4688, 0.625, 0.5, 0.625, 0.6071, 0.6562, 0.6071, 0.6562, 0.75, 0.625, 0.75, 0.625, 0.5, 0.625, 0.4687, 0.625, 0.4688, 0.625, 0.5, 0.375, 0.75, 0.375, 0.7813, 0.375, 0.7813, 0.375, 0.75, 0.625, 0.5, 0.625, 0.4688, 0.625, 0.4687, 0.625, 0.5, 0.375, 0.75, 0.375, 0.7812, 0.375, 0.7812, 0.375, 0.75, 0.375, 0.5, 0.3438, 0.5, 0.3438, 0.5, 0.375, 0.5, 0.375, 0.75, 0.375, 0.7813, 0.375, 0.7812, 0.375, 0.75, 0.375, 0.75, 0.4292, 0.75, 0.4292, 0.7813, 0.375, 0.7813, 0.375, 0.75, 0.375, 0.7813, 0.375, 0.7812, 0.375, 0.75, 0.375, 0.75, 0.375, 0.7812, 0.375, 0.7813, 0.375, 0.75, 0.375, 0.75, 0.375, 0.7813, 0.375, 0.7813, 0.375, 0.75, 0.4292, 0.75, 0.625, 0.75, 0.625, 0.7812, 0.4292, 0.7813, 0.625, 0.5, 0.625, 0.4688, 0.625, 0.4688, 0.625, 0.5, 0.625, 0.8125, 0.625, 0.7812, 0.625, 0.7812, 0.625, 0.8125, 0.625, 0.8125, 0.625, 0.7812, 0.625, 0.7812, 0.625, 0.8125, 0.625, 0.8125, 0.625, 0.7812, 0.625, 0.7812, 0.625, 0.8125, 0.6875, 0.5, 0.6562, 0.5, 0.6562, 0.5, 0.6875, 0.5, 0.375, 0.4375, 0.375, 0.4687, 0.375, 0.4687, 0.375, 0.4375, 0.625, 0.8125, 0.625, 0.7812, 0.625, 0.7812, 0.625, 0.8125, 0.625, 0.8125, 0.625, 0.7812, 0.625, 0.7813, 0.625, 0.8125, 0.625, 0.8125, 0.625, 0.7812, 0.625, 0.7812, 0.625, 0.8125, 0.375, 0.4375, 0.375, 0.4687, 0.375, 0.4687, 0.375, 0.4375, 0.375, 0.4375, 0.375, 0.4687, 0.375, 0.4688, 0.375, 0.4375, 0.375, 0.4375, 0.375, 0.4688, 0.375, 0.4687, 0.375, 0.4375, 0.3125, 0.6071, 0.3438, 0.6071, 0.3438, 0.75, 0.3125, 0.75, 0.375, 0.4375, 0.4292, 0.4375, 0.4292, 0.4688, 0.375, 0.4687, 0.375, 0.4375, 0.375, 0.4687, 0.375, 0.4688, 0.375, 0.4375, 0.375, 0.4375, 0.375, 0.4687, 0.375, 0.4687, 0.375, 0.4375, 0.4292, 0.4375, 0.625, 0.4375, 0.625, 0.4688, 0.4292, 0.4688, 0.375, 0.4375, 0.375, 0.4687, 0.375, 0.4687, 0.375, 0.4375, 0.625, 0.5, 0.625, 0.4688, 0.625, 0.4688, 0.625, 0.5, 0.625, 0.8125, 0.625, 0.7812, 0.625, 0.7812, 0.625, 0.8125, 0.625, 0.7812, 0.625, 0.75, 0.625, 0.75, 0.625, 0.7812, 0.875, 0.6071, 0.875, 0.75, 0.875, 0.75, 0.875, 0.6071, 0.625, 0.375, 0.625, 0.25, 0.625, 0.25, 0.625, 0.375, 0.875, 0.5, 0.875, 0.5, 0.875, 0.5, 0.875, 0.5, 0.625, 0.4062, 0.625, 0.375, 0.625, 0.375, 0.625, 0.4062, 0.625, 1.0, 0.625, 0.875, 0.625, 0.875, 0.625, 1.0, 0.625, 0.4688, 0.625, 0.4375, 0.625, 0.4375, 0.625, 0.4688, 0.625, 0.8437, 0.625, 0.8125, 0.625, 0.8125, 0.625, 0.8437, 0.625, 0.875, 0.625, 0.8437, 0.625, 0.8437, 0.625, 0.875, 0.625, 0.4375, 0.625, 0.4062, 0.625, 0.4062, 0.625, 0.4375, 0.625, 0.4062, 0.625, 0.4375, 0.625, 0.4375, 0.625, 0.4062, 0.625, 0.875, 0.625, 0.8437, 0.625, 0.8437, 0.625, 0.875, 0.625, 0.4375, 0.625, 0.4062, 0.625, 0.4062, 0.625, 0.4375, 0.625, 0.875, 0.625, 0.8438, 0.625, 0.8437, 0.625, 0.875, 0.75, 0.5, 0.7188, 0.5, 0.7188, 0.5, 0.75, 0.5, 0.625, 0.4375, 0.625, 0.4062, 0.625, 0.4062, 0.625, 0.4375, 0.75, 0.5, 0.7188, 0.5, 0.7188, 0.5, 0.75, 0.5, 0.75, 0.5, 0.7188, 0.5, 0.7188, 0.5, 0.75, 0.5, 0.625, 0.4375, 0.625, 0.4062, 0.625, 0.4062, 0.625, 0.4375, 0.625, 0.4375, 0.625, 0.4062, 0.625, 0.4062, 0.625, 0.4375, 0.625, 0.4375, 0.625, 0.4062, 0.625, 0.4062, 0.625, 0.4375, 0.375, 0.375, 0.375, 0.4062, 0.375, 0.4062, 0.375, 0.375, 0.4292, 0.375, 0.625, 0.375, 0.625, 0.4062, 0.4292, 0.4063, 0.375, 0.375, 0.375, 0.4062, 0.375, 0.4062, 0.375, 0.375, 0.375, 0.375, 0.375, 0.4063, 0.375, 0.4062, 0.375, 0.375, 0.375, 0.375, 0.4292, 0.375, 0.4292, 0.4063, 0.375, 0.4062, 0.25, 0.6071, 0.2812, 0.6071, 0.2812, 0.75, 0.25, 0.75, 0.375, 0.375, 0.375, 0.4062, 0.375, 0.4062, 0.375, 0.375, 0.375, 0.375, 0.375, 0.4062, 0.375, 0.4062, 0.375, 0.375, 0.375, 0.375, 0.375, 0.4062, 0.375, 0.4063, 0.375, 0.375, 0.625, 0.875, 0.625, 0.8437, 0.625, 0.8438, 0.625, 0.875, 0.625, 0.875, 0.625, 0.8437, 0.625, 0.8437, 0.625, 0.875, 0.625, 0.875, 0.625, 0.8438, 0.625, 0.8438, 0.625, 0.875, 0.375, 0.375, 0.375, 0.4062, 0.375, 0.4062, 0.375, 0.375, 0.75, 0.5, 0.7188, 0.5, 0.7188, 0.5, 0.75, 0.5, 0.625, 0.875, 0.625, 0.8437, 0.625, 0.8437, 0.625, 0.875, 0.625, 0.875, 0.625, 0.8438, 0.625, 0.8438, 0.625, 0.875, 0.625, 0.875, 0.625, 0.8437, 0.625, 0.8437, 0.625, 0.875, 0.625, 0.4375, 0.625, 0.4062, 0.625, 0.4062, 0.625, 0.4375, 0.4292, 0.8125, 0.625, 0.8125, 0.625, 0.8437, 0.4292, 0.8438, 0.375, 0.8125, 0.375, 0.8438, 0.375, 0.8438, 0.375, 0.8125, 0.375, 0.8125, 0.375, 0.8438, 0.375, 0.8438, 0.375, 0.8125, 0.375, 0.8125, 0.375, 0.8438, 0.375, 0.8438, 0.375, 0.8125, 0.375, 0.8125, 0.4292, 0.8125, 0.4292, 0.8438, 0.375, 0.8438, 0.375, 0.8125, 0.375, 0.8438, 0.375, 0.8437, 0.375, 0.8125, 0.3125, 0.5, 0.2812, 0.5, 0.2812, 0.5, 0.3125, 0.5, 0.375, 0.8125, 0.375, 0.8438, 0.375, 0.8438, 0.375, 0.8125, 0.625, 0.4375, 0.625, 0.4062, 0.625, 0.4062, 0.625, 0.4375, 0.375, 0.8125, 0.375, 0.8438, 0.375, 0.8438, 0.375, 0.8125, 0.625, 0.4375, 0.625, 0.4062, 0.625, 0.4062, 0.625, 0.4375, 0.6875, 0.6071, 0.7187, 0.6071, 0.7188, 0.75, 0.6875, 0.75, 0.625, 0.4375, 0.625, 0.4062, 0.625, 0.4062, 0.625, 0.4375, 0.625, 0.4375, 0.625, 0.4062, 0.625, 0.4062, 0.625, 0.4375, 0.625, 0.4375, 0.625, 0.4062, 0.625, 0.4062, 0.625, 0.4375, 0.6875, 0.5, 0.7188, 0.5, 0.7187, 0.6071, 0.6875, 0.6071, 0.25, 0.5, 0.2812, 0.5, 0.2812, 0.6071, 0.25, 0.6071, 0.875, 0.5, 0.875, 0.6071, 0.875, 0.6071, 0.875, 0.5, 0.3125, 0.5, 0.3438, 0.5, 0.3438, 0.6071, 0.3125, 0.6071, 0.625, 0.5, 0.6562, 0.5, 0.6562, 0.6071, 0.625, 0.6071, 0.875, 0.5, 0.875, 0.6071, 0.875, 0.6071, 0.875, 0.5, 0.875, 0.5, 0.875, 0.6071, 0.875, 0.6071, 0.875, 0.5, 0.2812, 0.5, 0.3125, 0.5, 0.3125, 0.6071, 0.2812, 0.6071, 0.6562, 0.5, 0.6875, 0.5, 0.6875, 0.6071, 0.6562, 0.6071, 0.125, 0.5, 0.25, 0.5, 0.25, 0.6071, 0.125, 0.6071, 0.7188, 0.5, 0.75, 0.5, 0.75, 0.6071, 0.7187, 0.6071, 0.875, 0.5, 0.875, 0.6071, 0.875, 0.6071, 0.875, 0.5, 0.4292, 0.0, 0.4292, 0.1429, 0.4292, 0.1429, 0.4292, 0.0, 0.4292, 0.25, 0.4292, 0.1429, 0.4292, 0.1429, 0.4292, 0.25, 0.875, 0.5, 0.875, 0.6071, 0.875, 0.6071, 0.875, 0.5, 0.875, 0.5, 0.875, 0.6071, 0.875, 0.6071, 0.875, 0.5, 0.75, 0.5, 0.875, 0.5, 0.875, 0.6071, 0.75, 0.6071, 0.875, 0.5, 0.875, 0.6071, 0.875, 0.6071, 0.875, 0.5, 0.375, 0.0, 0.375, 0.1429, 0.375, 0.1429, 0.375, 0.0, 0.875, 0.5, 0.875, 0.6071, 0.875, 0.6071, 0.875, 0.5, 0.875, 0.5, 0.875, 0.6071, 0.875, 0.6071, 0.875, 0.5, 0.375, 0.0, 0.375, 0.1429, 0.375, 0.1429, 0.375, 0.0, 0.0, 0.0, 0.0, 0.0, 0.0, 0.0, 0.0, 0.0, 0.375, 0.0, 0.375, 0.1429, 0.375, 0.1429, 0.375, 0.0, 0.3438, 0.5, 0.375, 0.5, 0.375, 0.6071, 0.3438, 0.6071, 0.4292, 0.0, 0.4292, 0.1429, 0.4292, 0.1429, 0.4292, 0.0, 0.4292, 0.25, 0.4292, 0.1429, 0.4292, 0.1429, 0.4292, 0.25, 0.4292, 0.0, 0.4292, 0.1429, 0.4292, 0.1429, 0.4292, 0.0, 0.4292, 0.25, 0.4292, 0.1429, 0.4292, 0.1429, 0.4292, 0.25, 0.4292, 0.25, 0.4292, 0.1429, 0.4292, 0.1429, 0.4292, 0.25, 0.4292, 0.25, 0.4292, 0.1429, 0.4292, 0.1429, 0.4292, 0.25, 0.4292, 0.0, 0.4292, 0.1429, 0.4292, 0.1429, 0.4292, 0.0, 0.4292, 0.0, 0.625, 0.0, 0.625, 0.1429, 0.4292, 0.1429, 0.375, 0.0, 0.4292, 0.0, 0.4292, 0.1429, 0.375, 0.1429, 0.0, 0.0, 0.0, 0.0, 0.0, 0.0, 0.0, 0.0, 0.375, 0.0, 0.375, 0.1429, 0.375, 0.1429, 0.375, 0.0, 0.0, 0.0, 0.0, 0.0, 0.0, 0.0, 0.0, 0.0, 0.0, 0.0, 0.0, 0.0, 0.0, 0.0, 0.0, 0.0, 0.375, 0.0, 0.375, 0.1429, 0.375, 0.1429, 0.375, 0.0, 0.375, 0.0, 0.375, 0.1429, 0.375, 0.1429, 0.375, 0.0, 0.875, 0.75, 0.875, 0.6071, 0.875, 0.6071, 0.875, 0.75, 0.625, 0.4688, 0.625, 0.4375, 0.625, 0.4375, 0.625, 0.4688, 0.625, 0.5, 0.625, 0.4688, 0.625, 0.4688, 0.625, 0.5, 0.625, 0.4375, 0.625, 0.4062, 0.625, 0.4062, 0.625, 0.4375, 0.625, 0.4688, 0.625, 0.4375, 0.625, 0.4375, 0.625, 0.4688, 0.625, 0.4375, 0.625, 0.4062, 0.625, 0.4062, 0.625, 0.4375, 0.625, 0.4375, 0.625, 0.4688, 0.625, 0.4688, 0.625, 0.4375, 0.625, 0.5, 0.625, 0.4688, 0.625, 0.4688, 0.625, 0.5, 0.875, 0.5, 0.875, 0.6071, 0.875, 0.6071, 0.875, 0.5, 0.625, 0.4375, 0.625, 0.4062, 0.625, 0.4062, 0.625, 0.4375, 0.625, 0.875, 0.625, 0.8437, 0.625, 0.8437, 0.625, 0.875, 0.625, 0.8125, 0.625, 0.7813, 0.625, 0.7812, 0.625, 0.8125, 0.625, 0.5, 0.625, 0.4688, 0.625, 0.4688, 0.625, 0.5, 0.625, 0.8437, 0.625, 0.8125, 0.625, 0.8125, 0.625, 0.8437, 0.625, 0.4688, 0.625, 0.4375, 0.625, 0.4375, 0.625, 0.4688, 0.625, 0.4062, 0.625, 0.375, 0.625, 0.375, 0.625, 0.4062, 0.625, 1.0, 0.625, 0.875, 0.625, 0.875, 0.625, 1.0, 0.875, 0.6071, 0.875, 0.75, 0.875, 0.75, 0.875, 0.6071, 0.625, 0.7813, 0.625, 0.75, 0.625, 0.75, 0.625, 0.7812, 0.625, 0.375, 0.625, 0.25, 0.625, 0.25, 0.625, 0.375, 0.875, 0.5, 0.875, 0.5, 0.875, 0.5, 0.875, 0.5, 0.875, 0.5, 0.875, 0.6071, 0.875, 0.6071, 0.875, 0.5, 0.625, 0.4375, 0.625, 0.4062, 0.625, 0.4062, 0.625, 0.4375, 0.625, 0.875, 0.625, 0.8437, 0.625, 0.8437, 0.625, 0.875, 0.625, 0.8125, 0.625, 0.7812, 0.625, 0.7812, 0.625, 0.8125, 0.625, 0.5, 0.625, 0.4688, 0.625, 0.4688, 0.625, 0.5, 0.625, 0.8437, 0.625, 0.8125, 0.625, 0.8125, 0.625, 0.8437, 0.625, 0.4688, 0.625, 0.4375, 0.625, 0.4375, 0.625, 0.4688, 0.625, 1.0, 0.625, 0.875, 0.625, 0.875, 0.625, 1.0, 0.625, 0.4062, 0.625, 0.375, 0.625, 0.375, 0.625, 0.4062, 0.875, 0.5, 0.875, 0.5, 0.875, 0.5, 0.875, 0.5, 0.625, 0.375, 0.625, 0.25, 0.625, 0.25, 0.625, 0.375, 0.875, 0.6071, 0.875, 0.75, 0.875, 0.75, 0.875, 0.6071, 0.625, 0.7812, 0.625, 0.75, 0.625, 0.75, 0.625, 0.7812, 0.625, 0.5, 0.625, 0.4688, 0.625, 0.4688, 0.625, 0.5, 0.625, 0.4688, 0.625, 0.4688, 0.625, 0.4688, 0.625, 0.4688, 0.625, 0.4688, 0.625, 0.5, 0.625, 0.5, 0.625, 0.4688, 0.4292, 0.25, 0.4292, 0.1429, 0.4292, 0.1429, 0.4292, 0.25, 0.4292, 0.0, 0.4292, 0.1429, 0.4292, 0.1429, 0.4292, 0.0, 0.4292, 0.1429, 0.4292, 0.25, 0.4292, 0.25, 0.4292, 0.1429, 0.4292, 1.0, 0.4292, 1.0, 0.4292, 1.0, 0.4292, 1.0, 0.4292, 0.1429, 0.4292, 0.0, 0.4292, 0.0, 0.4292, 0.1429, 0.4292, 0.25, 0.4292, 0.25, 0.4292, 0.25, 0.4292, 0.25, 0.375, 0.0, 0.375, 0.1429, 0.375, 0.1429, 0.375, 0.0, 0.375, 0.8125, 0.375, 0.8438, 0.375, 0.8438, 0.375, 0.8125, 0.375, 0.375, 0.375, 0.4062, 0.375, 0.4062, 0.375, 0.375, 0.375, 0.4375, 0.375, 0.4687, 0.375, 0.4687, 0.375, 0.4375, 0.375, 0.75, 0.375, 0.7813, 0.375, 0.7812, 0.375, 0.75, 0.375, 0.4062, 0.375, 0.4375, 0.375, 0.4375, 0.375, 0.4062, 0.375, 0.7813, 0.375, 0.8125, 0.375, 0.8125, 0.375, 0.7812, 0.375, 0.8438, 0.375, 0.875, 0.375, 0.875, 0.375, 0.8438, 0.375, 0.25, 0.375, 0.375, 0.375, 0.375, 0.375, 0.25, 0.375, 0.4687, 0.375, 0.5, 0.375, 0.5, 0.375, 0.4687, 0.375, 0.875, 0.375, 1.0, 0.375, 1.0, 0.375, 0.875, 0.375, 0.1429, 0.375, 0.25, 0.375, 0.25, 0.375, 0.1429, 0.375, 0.0, 0.375, 0.1429, 0.375, 0.1429, 0.375, 0.0, 0.375, 0.8125, 0.375, 0.8438, 0.375, 0.8438, 0.375, 0.8125, 0.375, 0.375, 0.375, 0.4062, 0.375, 0.4062, 0.375, 0.375, 0.375, 0.4375, 0.375, 0.4687, 0.375, 0.4687, 0.375, 0.4375, 0.375, 0.75, 0.375, 0.7812, 0.375, 0.7812, 0.375, 0.75, 0.375, 0.4062, 0.375, 0.4375, 0.375, 0.4375, 0.375, 0.4062, 0.375, 0.7812, 0.375, 0.8125, 0.375, 0.8125, 0.375, 0.7812, 0.375, 0.8438, 0.375, 0.875, 0.375, 0.875, 0.375, 0.8438, 0.375, 0.25, 0.375, 0.375, 0.375, 0.375, 0.375, 0.25, 0.375, 0.4687, 0.375, 0.5, 0.375, 0.5, 0.375, 0.4687, 0.375, 0.875, 0.375, 1.0, 0.375, 1.0, 0.375, 0.875, 0.375, 0.1429, 0.375, 0.25, 0.375, 0.25, 0.375, 0.1429, 0.375, 0.0, 0.375, 0.1429, 0.375, 0.1429, 0.375, 0.0, 0.375, 0.8125, 0.375, 0.8438, 0.375, 0.8438, 0.375, 0.8125, 0.375, 0.375, 0.375, 0.4062, 0.375, 0.4062, 0.375, 0.375, 0.375, 0.4375, 0.375, 0.4687, 0.375, 0.4687, 0.375, 0.4375, 0.375, 0.75, 0.375, 0.7812, 0.375, 0.7813, 0.375, 0.75, 0.375, 0.4062, 0.375, 0.4375, 0.375, 0.4375, 0.375, 0.4062, 0.375, 0.7812, 0.375, 0.8125, 0.375, 0.8125, 0.375, 0.7813, 0.375, 0.8438, 0.375, 0.875, 0.375, 0.875, 0.375, 0.8438, 0.375, 0.25, 0.375, 0.375, 0.375, 0.375, 0.375, 0.25, 0.375, 0.4687, 0.375, 0.5, 0.375, 0.5, 0.375, 0.4687, 0.375, 0.875, 0.375, 1.0, 0.375, 1.0, 0.375, 0.875, 0.375, 0.1429, 0.375, 0.25, 0.375, 0.25, 0.375, 0.1429, 0.375, 0.0, 0.375, 0.1429, 0.375, 0.1429, 0.375, 0.0, 0.375, 0.8125, 0.375, 0.8438, 0.375, 0.8438, 0.375, 0.8125, 0.375, 0.375, 0.375, 0.4062, 0.375, 0.4062, 0.375, 0.375, 0.375, 0.4375, 0.375, 0.4687, 0.375, 0.4687, 0.375, 0.4375, 0.375, 0.75, 0.375, 0.7813, 0.375, 0.7813, 0.375, 0.75, 0.375, 0.4062, 0.375, 0.4375, 0.375, 0.4375, 0.375, 0.4062, 0.375, 0.7813, 0.375, 0.8125, 0.375, 0.8125, 0.375, 0.7813, 0.375, 0.8438, 0.375, 0.875, 0.375, 0.875, 0.375, 0.8438, 0.375, 0.25, 0.375, 0.375, 0.375, 0.375, 0.375, 0.25, 0.375, 0.4687, 0.375, 0.5, 0.375, 0.5, 0.375, 0.4687, 0.375, 0.875, 0.375, 1.0, 0.375, 1.0, 0.375, 0.875, 0.375, 0.1429, 0.375, 0.25, 0.375, 0.25, 0.375, 0.1429])
me_cube.materials.append(mat_material)
me_cube.materials.append(mat_vucud)
me_cube.materials.append(mat_g_z)
me_cube.materials.append(mat_ag_z)
me_cube.materials.append(mat_material_001)
me_cube.materials.append(mat_st)
me_cube.materials.append(mat_kemer)
me_cube.use_mirror_vertex_groups = False
me_cube.update()

# ---- objects
ob_cube = bpy.data.objects.new('Cube', me_cube)
ob_light = bpy.data.objects.new('Light', light_light)
ob_camera = bpy.data.objects.new('Camera', cam_camera)

# ---- transforms, parenting, visibility, modifiers, constraints
ob_cube.location = (0.0, 0.0, 0.0)
ob_cube.rotation_euler = (-3.142, -3.122, 9.416)
ob_cube.lock_rotations_4d = False
ob_cube.empty_display_type = 'ARROWS'
ob_cube.lineart.crease_threshold = 0.0
_m = ob_cube.modifiers.new('Mirror', 'MIRROR')
_m.use_clip = True
_m = ob_cube.modifiers.new('Subdivision', 'SUBSURF')
_m.levels = 2
ob_light.location = (4.076, 1.005, 5.904)
ob_light.rotation_euler = (0.6503, 0.05522, 1.866)
ob_light.lock_rotations_4d = False
ob_light.empty_display_type = 'ARROWS'
ob_light.color = (0.0, 0.0, 0.0, 0.0)
ob_light.lineart.crease_threshold = 0.0
ob_camera.location = (7.359, -6.926, 4.958)
ob_camera.rotation_euler = (1.109, 0.0, 0.8149)
ob_camera.lock_rotations_4d = False
ob_camera.empty_display_type = 'ARROWS'
ob_camera.color = (0.0, 0.0, 0.0, 0.0)
ob_camera.display_type = 'WIRE'
ob_camera.lineart.crease_threshold = 0.0

# ---- collection membership
col_collection.objects.link(ob_cube)
col_collection.objects.link(ob_light)
col_collection.objects.link(ob_camera)

# ---- scene / render settings (as saved in the file)
scene.camera = ob_camera
scene.frame_start = 1; scene.frame_end = 250; scene.frame_set(1)
scene.render.engine = 'BLENDER_EEVEE_NEXT'
scene.cycles.sampling_pattern = 'TABULATED_SOBOL'
scene.cycles.use_light_tree = False
scene.view_settings.view_transform = 'Filmic'
bpy.context.view_layer.update()

